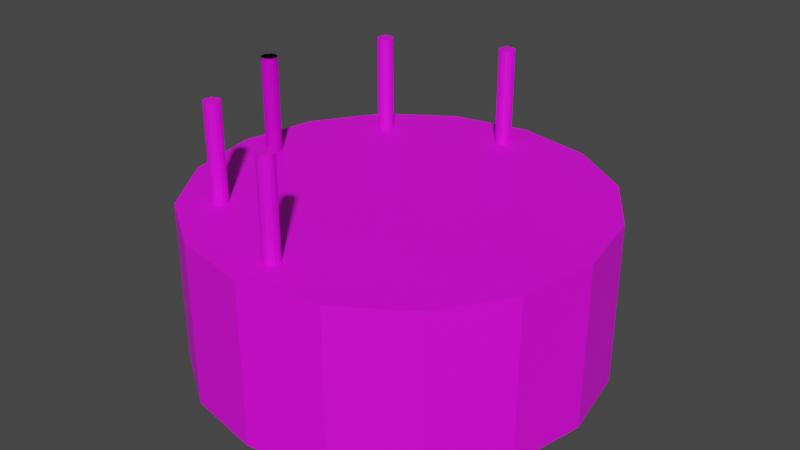 # Source: Cake.blend  (saved by Blender 3.6.11; exported with 4.5.12 LTS)
import bpy
from mathutils import Matrix  # noqa: F401  (used for matrix-valued properties, if any)

bpy.ops.wm.read_factory_settings(use_empty=True)
scene = bpy.context.scene
scene.name = 'Scene'

# ---- collections
col_collection = bpy.data.collections.new('Collection'); scene.collection.children.link(col_collection)

# ---- images (referenced by path relative to the original .blend; pixels are not part of the script)
import os
ASSET_DIR = os.environ.get("B2B_ASSET_DIR", "")  # directory of the original .blend (textures are referenced by path, not embedded)
HERE = os.path.dirname(os.path.abspath(__file__))  # packed textures are extracted next to this script under _unpacked/

def load_image(name, relpath, width, height, colorspace="sRGB"):
    """Load a texture the original file referenced (path relative to the .blend, or extracted next to this script)."""
    p = next((c for c in (os.path.join(HERE, relpath), os.path.join(ASSET_DIR, relpath)) if relpath and os.path.exists(c)), "")
    if p:
        img = bpy.data.images.load(p, check_existing=True)
        img.name = name
    else:  # same state as the original file: an image datablock whose file is absent (Cycles renders it pink)
        img = bpy.data.images.new(name, width, height)
        img.source = "FILE"
        img.filepath = "//" + (relpath or name)
    img.colorspace_settings.name = colorspace
    return img
img_cake = load_image('Cake', 'Cake.png', 1024, 1024, 'sRGB')
img_candle = load_image('Candle', 'Candle.png', 1024, 1024, 'sRGB')

# ---- materials (node trees are filled in below, after node groups)
mat_cake = bpy.data.materials.new('Cake')
mat_cake.use_transparent_shadow = False
mat_candle = bpy.data.materials.new('Candle')
mat_candle.use_transparent_shadow = False

# ---- material node trees
mat_cake.use_nodes = True; mat_cake.node_tree.nodes.clear()
_N = mat_cake.node_tree.nodes; _L = mat_cake.node_tree.links
n0 = _N.new('ShaderNodeBsdfPrincipled'); n0.name = 'Principled BSDF'; n0.location = (10, 300)
n0.distribution = 'GGX'
n0.subsurface_method = 'RANDOM_WALK_SKIN'
n0.inputs[3].default_value = 1.45
n0.inputs[27].default_value = (0.0, 0.0, 0.0, 1.0)
n0.inputs[28].default_value = 1.0
n1 = _N.new('ShaderNodeOutputMaterial'); n1.name = 'Material Output'; n1.location = (300, 300)
n2 = _N.new('ShaderNodeTexImage'); n2.name = 'Image Texture'; n2.location = (-288, 255)
n2.image = img_cake
_L.new(n0.outputs[0], n1.inputs[0])
_L.new(n2.outputs[0], n0.inputs[0])
n1.is_active_output = True
mat_candle.use_nodes = True; mat_candle.node_tree.nodes.clear()
_N = mat_candle.node_tree.nodes; _L = mat_candle.node_tree.links
n0 = _N.new('ShaderNodeBsdfPrincipled'); n0.name = 'Principled BSDF'; n0.location = (10, 300)
n0.distribution = 'GGX'
n0.subsurface_method = 'RANDOM_WALK_SKIN'
n0.inputs[3].default_value = 1.45
n0.inputs[27].default_value = (0.0, 0.0, 0.0, 1.0)
n0.inputs[28].default_value = 1.0
n1 = _N.new('ShaderNodeOutputMaterial'); n1.name = 'Material Output'; n1.location = (300, 300)
n2 = _N.new('ShaderNodeTexImage'); n2.name = 'Image Texture'; n2.location = (-331, 191)
n2.image = img_candle
_L.new(n0.outputs[0], n1.inputs[0])
_L.new(n2.outputs[0], n0.inputs[0])
n1.is_active_output = True

# ---- world
world_world = bpy.data.worlds.new('World'); scene.world = world_world
world_world.use_nodes = True; world_world.node_tree.nodes.clear()
_N = world_world.node_tree.nodes; _L = world_world.node_tree.links
n0 = _N.new('ShaderNodeOutputWorld'); n0.name = 'World Output'; n0.location = (300, 300)
n1 = _N.new('ShaderNodeBackground'); n1.name = 'Background'; n1.location = (10, 300)
n1.inputs[0].default_value = (0.05088, 0.05088, 0.05088, 1.0)
_L.new(n1.outputs[0], n0.inputs[0])
n0.is_active_output = True
world_world.color = (0.05088, 0.05088, 0.05088)
world_world.use_sun_shadow = False
world_world.sun_shadow_jitter_overblur = 0.0

# ---- meshes
me_cylinder_001 = bpy.data.meshes.new('Cylinder.001')
me_cylinder_001.from_pydata([(-0.1, 0.0001, 0.1095), (-0.1, 0.0001, 0.112), (-0.09995, 8.65e-05, 0.112), (-0.09993, 7.767e-05, 0.1095), (-0.0999, -2.344e-05, 0.1095), (-0.0999, 2.344e-05, 0.112), (-0.09995, -8.65e-05, 0.1095), (-0.09993, -7.767e-05, 0.112), (-0.1, -0.0001, 0.1095), (-0.1, -0.0001, 0.112), (-0.1001, -8.65e-05, 0.1095), (-0.1001, -2.344e-05, 0.1095), (-0.1001, -7.767e-05, 0.112), (-0.1001, 7.767e-05, 0.1095), (-0.1001, 2.344e-05, 0.112), (-0.1001, 8.65e-05, 0.112), (-0.1019, 0.004619, 0.1096), (-0.1019, 0.004619, 0.04963), (-0.1035, 0.003536, 0.1096), (-0.1035, 0.003536, 0.04963), (-0.1046, 0.001913, 0.1096), (-0.1046, 0.001913, 0.04963), (-0.105, 0.0, 0.1096), (-0.105, 0.0, 0.04963), (-0.1046, -0.001913, 0.1096), (-0.1046, -0.001913, 0.04963), (-0.1035, -0.003536, 0.1096), (-0.1035, -0.003536, 0.04963), (-0.1019, -0.004619, 0.1096), (-0.1019, -0.004619, 0.04963), (-0.1, -0.005, 0.1096), (-0.1, -0.005, 0.04963), (-0.09809, -0.004619, 0.1096), (-0.09809, -0.004619, 0.04963), (-0.09646, -0.003536, 0.1096), (-0.09646, -0.003536, 0.04963), (-0.09538, -0.001913, 0.1096), (-0.09538, -0.001913, 0.04963), (-0.095, 0.0, 0.1096), (-0.095, 0.0, 0.04963), (-0.09538, 0.001913, 0.1096), (-0.09538, 0.001913, 0.04963), (-0.09646, 0.003536, 0.1096), (-0.09646, 0.003536, 0.04963), (-0.09809, 0.004619, 0.1096), (-0.09809, 0.004619, 0.04963), (-0.1, 0.005, 0.1096), (-0.1, 0.005, 0.04963), (-0.02929, 0.05429, -0.05), (-0.02929, 0.05429, 0.05), (0.01855, 0.04477, -0.05), (0.01855, 0.04477, 0.05), (0.0591, 0.01768, -0.05), (0.0591, 0.01768, 0.05), (0.08619, -0.02287, -0.05), (0.08619, -0.02287, 0.05), (0.09571, -0.07071, -0.05), (0.09571, -0.07071, 0.05), (0.08619, -0.1185, -0.05), (0.08619, -0.1185, 0.05), (0.0591, -0.1591, -0.05), (0.0591, -0.1591, 0.05), (0.01855, -0.1862, -0.05), (0.01855, -0.1862, 0.05), (-0.02929, -0.1957, -0.05), (-0.02929, -0.1957, 0.05), (-0.07713, -0.1862, -0.05), (-0.07713, -0.1862, 0.05), (-0.1177, -0.1591, -0.05), (-0.1177, -0.1591, 0.05), (-0.1448, -0.1185, -0.05), (-0.1448, -0.1185, 0.05), (-0.1543, -0.07071, -0.05), (-0.1543, -0.07071, 0.05), (-0.1448, -0.02287, -0.05), (-0.1448, -0.02287, 0.05), (-0.1177, 0.01768, -0.05), (-0.1177, 0.01768, 0.05), (-0.07713, 0.04477, -0.05), (-0.07713, 0.04477, 0.05), (-0.1293, -0.07061, 0.1095), (-0.1293, -0.07061, 0.112), (-0.1292, -0.07062, 0.112), (-0.1292, -0.07063, 0.1095), (-0.1292, -0.07073, 0.1095), (-0.1292, -0.07069, 0.112), (-0.1292, -0.0708, 0.1095), (-0.1292, -0.07079, 0.112), (-0.1293, -0.07081, 0.1095), (-0.1293, -0.07081, 0.112), (-0.1293, -0.0708, 0.1095), (-0.1294, -0.07073, 0.1095), (-0.1294, -0.07079, 0.112), (-0.1294, -0.07063, 0.1095), (-0.1294, -0.07069, 0.112), (-0.1293, -0.07062, 0.112), (-0.1312, -0.06609, 0.1096), (-0.1312, -0.06609, 0.04963), (-0.1328, -0.06717, 0.1096), (-0.1328, -0.06717, 0.04963), (-0.1339, -0.0688, 0.1096), (-0.1339, -0.0688, 0.04963), (-0.1343, -0.07071, 0.1096), (-0.1343, -0.07071, 0.04963), (-0.1339, -0.07262, 0.1096), (-0.1339, -0.07262, 0.04963), (-0.1328, -0.07425, 0.1096), (-0.1328, -0.07425, 0.04963), (-0.1312, -0.07533, 0.1096), (-0.1312, -0.07533, 0.04963), (-0.1293, -0.07571, 0.1096), (-0.1293, -0.07571, 0.04963), (-0.1274, -0.07533, 0.1096), (-0.1274, -0.07533, 0.04963), (-0.1258, -0.07425, 0.1096), (-0.1258, -0.07425, 0.04963), (-0.1247, -0.07262, 0.1096), (-0.1247, -0.07262, 0.04963), (-0.1243, -0.07071, 0.1096), (-0.1243, -0.07071, 0.04963), (-0.1247, -0.0688, 0.1096), (-0.1247, -0.0688, 0.04963), (-0.1258, -0.06717, 0.1096), (-0.1258, -0.06717, 0.04963), (-0.1274, -0.06609, 0.1096), (-0.1274, -0.06609, 0.04963), (-0.1293, -0.06571, 0.1096), (-0.1293, -0.06571, 0.04963), (-0.1293, -0.07061, 0.1095), (-0.1293, -0.07061, 0.112), (-0.1292, -0.07062, 0.112), (-0.1292, -0.07063, 0.1095), (-0.1292, -0.07073, 0.1095), (-0.1292, -0.07069, 0.112), (-0.1292, -0.0708, 0.1095), (-0.1292, -0.07079, 0.112), (-0.1293, -0.07081, 0.1095), (-0.1293, -0.07081, 0.112), (-0.1293, -0.0708, 0.1095), (-0.1294, -0.07073, 0.1095), (-0.1294, -0.07079, 0.112), (-0.1294, -0.07063, 0.1095), (-0.1294, -0.07069, 0.112), (-0.1293, -0.07062, 0.112), (-0.1312, -0.06609, 0.1096), (-0.1312, -0.06609, 0.04963), (-0.1328, -0.06717, 0.1096), (-0.1328, -0.06717, 0.04963), (-0.1339, -0.0688, 0.1096), (-0.1339, -0.0688, 0.04963), (-0.1343, -0.07071, 0.1096), (-0.1343, -0.07071, 0.04963), (-0.1339, -0.07262, 0.1096), (-0.1339, -0.07262, 0.04963), (-0.1328, -0.07425, 0.1096), (-0.1328, -0.07425, 0.04963), (-0.1312, -0.07533, 0.1096), (-0.1312, -0.07533, 0.04963), (-0.1293, -0.07571, 0.1096), (-0.1293, -0.07571, 0.04963), (-0.1274, -0.07533, 0.1096), (-0.1274, -0.07533, 0.04963), (-0.1258, -0.07425, 0.1096), (-0.1258, -0.07425, 0.04963), (-0.1247, -0.07262, 0.1096), (-0.1247, -0.07262, 0.04963), (-0.1243, -0.07071, 0.1096), (-0.1243, -0.07071, 0.04963), (-0.1247, -0.0688, 0.1096), (-0.1247, -0.0688, 0.04963), (-0.1258, -0.06717, 0.1096), (-0.1258, -0.06717, 0.04963), (-0.1274, -0.06609, 0.1096), (-0.1274, -0.06609, 0.04963), (-0.1293, -0.06571, 0.1096), (-0.1293, -0.06571, 0.04963), (-0.02929, -0.1706, 0.1095), (-0.02929, -0.1706, 0.112), (-0.02924, -0.1706, 0.112), (-0.02922, -0.1706, 0.1095), (-0.02919, -0.1707, 0.1095), (-0.02919, -0.1707, 0.112), (-0.02924, -0.1708, 0.1095), (-0.02922, -0.1708, 0.112), (-0.02929, -0.1708, 0.1095), (-0.02929, -0.1708, 0.112), (-0.02934, -0.1708, 0.1095), (-0.02939, -0.1707, 0.1095), (-0.02936, -0.1708, 0.112), (-0.02936, -0.1706, 0.1095), (-0.02939, -0.1707, 0.112), (-0.02934, -0.1706, 0.112), (-0.0312, -0.1661, 0.1096), (-0.0312, -0.1661, 0.04963), (-0.03283, -0.1672, 0.1096), (-0.03283, -0.1672, 0.04963), (-0.03391, -0.1688, 0.1096), (-0.03391, -0.1688, 0.04963), (-0.03429, -0.1707, 0.1096), (-0.03429, -0.1707, 0.04963), (-0.03391, -0.1726, 0.1096), (-0.03391, -0.1726, 0.04963), (-0.03283, -0.1742, 0.1096), (-0.03283, -0.1742, 0.04963), (-0.0312, -0.1753, 0.1096), (-0.0312, -0.1753, 0.04963), (-0.02929, -0.1757, 0.1096), (-0.02929, -0.1757, 0.04963), (-0.02738, -0.1753, 0.1096), (-0.02738, -0.1753, 0.04963), (-0.02575, -0.1742, 0.1096), (-0.02575, -0.1742, 0.04963), (-0.02467, -0.1726, 0.1096), (-0.02467, -0.1726, 0.04963), (-0.02429, -0.1707, 0.1096), (-0.02429, -0.1707, 0.04963), (-0.02467, -0.1688, 0.1096), (-0.02467, -0.1688, 0.04963), (-0.02575, -0.1672, 0.1096), (-0.02575, -0.1672, 0.04963), (-0.02738, -0.1661, 0.1096), (-0.02738, -0.1661, 0.04963), (-0.02929, -0.1657, 0.1096), (-0.02929, -0.1657, 0.04963), (-0.02929, 0.02939, 0.1095), (-0.02929, 0.02939, 0.112), (-0.02924, 0.02938, 0.112), (-0.02922, 0.02937, 0.1095), (-0.02919, 0.02927, 0.1095), (-0.02919, 0.02931, 0.112), (-0.02924, 0.0292, 0.1095), (-0.02922, 0.02921, 0.112), (-0.02929, 0.02919, 0.1095), (-0.02929, 0.02919, 0.112), (-0.02934, 0.0292, 0.1095), (-0.02939, 0.02927, 0.1095), (-0.02936, 0.02921, 0.112), (-0.02936, 0.02937, 0.1095), (-0.02939, 0.02931, 0.112), (-0.02934, 0.02938, 0.112), (-0.0312, 0.03391, 0.1096), (-0.0312, 0.03391, 0.04963), (-0.03283, 0.03283, 0.1096), (-0.03283, 0.03283, 0.04963), (-0.03391, 0.0312, 0.1096), (-0.03391, 0.0312, 0.04963), (-0.03429, 0.02929, 0.1096), (-0.03429, 0.02929, 0.04963), (-0.03391, 0.02738, 0.1096), (-0.03391, 0.02738, 0.04963), (-0.03283, 0.02575, 0.1096), (-0.03283, 0.02575, 0.04963), (-0.0312, 0.02467, 0.1096), (-0.0312, 0.02467, 0.04963), (-0.02929, 0.02429, 0.1096), (-0.02929, 0.02429, 0.04963), (-0.02738, 0.02467, 0.1096), (-0.02738, 0.02467, 0.04963), (-0.02575, 0.02575, 0.1096), (-0.02575, 0.02575, 0.04963), (-0.02467, 0.02738, 0.1096), (-0.02467, 0.02738, 0.04963), (-0.02429, 0.02929, 0.1096), (-0.02429, 0.02929, 0.04963), (-0.02467, 0.0312, 0.1096), (-0.02467, 0.0312, 0.04963), (-0.02575, 0.03283, 0.1096), (-0.02575, 0.03283, 0.04963), (-0.02738, 0.03391, 0.1096), (-0.02738, 0.03391, 0.04963), (-0.02929, 0.03429, 0.1096), (-0.02929, 0.03429, 0.04963), (-0.1, -0.1413, 0.1095), (-0.1, -0.1413, 0.112), (-0.09995, -0.1413, 0.112), (-0.09993, -0.1413, 0.1095), (-0.0999, -0.1414, 0.1095), (-0.0999, -0.1414, 0.112), (-0.09995, -0.1415, 0.1095), (-0.09993, -0.1415, 0.112), (-0.1, -0.1415, 0.1095), (-0.1, -0.1415, 0.112), (-0.1001, -0.1415, 0.1095), (-0.1001, -0.1414, 0.1095), (-0.1001, -0.1415, 0.112), (-0.1001, -0.1413, 0.1095), (-0.1001, -0.1414, 0.112), (-0.1001, -0.1413, 0.112), (-0.1019, -0.1368, 0.1096), (-0.1019, -0.1368, 0.04963), (-0.1035, -0.1379, 0.1096), (-0.1035, -0.1379, 0.04963), (-0.1046, -0.1395, 0.1096), (-0.1046, -0.1395, 0.04963), (-0.105, -0.1414, 0.1096), (-0.105, -0.1414, 0.04963), (-0.1046, -0.1433, 0.1096), (-0.1046, -0.1433, 0.04963), (-0.1035, -0.145, 0.1096), (-0.1035, -0.145, 0.04963), (-0.1019, -0.146, 0.1096), (-0.1019, -0.146, 0.04963), (-0.1, -0.1464, 0.1096), (-0.1, -0.1464, 0.04963), (-0.09809, -0.146, 0.1096), (-0.09809, -0.146, 0.04963), (-0.09646, -0.145, 0.1096), (-0.09646, -0.145, 0.04963), (-0.09538, -0.1433, 0.1096), (-0.09538, -0.1433, 0.04963), (-0.095, -0.1414, 0.1096), (-0.095, -0.1414, 0.04963), (-0.09538, -0.1395, 0.1096), (-0.09538, -0.1395, 0.04963), (-0.09646, -0.1379, 0.1096), (-0.09646, -0.1379, 0.04963), (-0.09809, -0.1368, 0.1096), (-0.09809, -0.1368, 0.04963), (-0.1, -0.1364, 0.1096), (-0.1, -0.1364, 0.04963)], [], [(1, 3, 0), (5, 4, 3), (7, 6, 4), (7, 8, 6), (9, 10, 8), (12, 11, 10), (14, 13, 11), (15, 0, 13), (1, 2, 3), (2, 5, 3), (5, 7, 4), (7, 9, 8), (9, 12, 10), (12, 14, 11), (14, 15, 13), (12, 9, 7, 5, 2, 1, 15, 14), (15, 1, 0), (47, 17, 16, 46), (25, 27, 26, 24), (29, 31, 30, 28), (31, 33, 32, 30), (35, 37, 36, 34), (39, 41, 40, 38), (43, 45, 44, 42), (17, 19, 18, 16), (21, 23, 22, 20), (23, 25, 24, 22), (27, 29, 28, 26), (33, 35, 34, 32), (37, 39, 38, 36), (41, 43, 42, 40), (45, 47, 46, 44), (19, 21, 20, 18), (38, 40, 42, 44, 46, 16, 18, 20, 22, 24, 26, 28, 30, 32, 34, 36), (48, 49, 51, 50), (50, 51, 53, 52), (52, 53, 55, 54), (54, 55, 57, 56), (56, 57, 59, 58), (58, 59, 61, 60), (60, 61, 63, 62), (62, 63, 65, 64), (64, 65, 67, 66), (66, 67, 69, 68), (68, 69, 71, 70), (70, 71, 73, 72), (72, 73, 75, 74), (74, 75, 77, 76), (51, 49, 79, 77, 75, 73, 71, 69, 67, 65, 63, 61, 59, 57, 55, 53), (76, 77, 79, 78), (78, 79, 49, 48), (48, 50, 52, 54, 56, 58, 60, 62, 64, 66, 68, 70, 72, 74, 76, 78), (81, 83, 80), (85, 84, 83), (87, 86, 84), (87, 88, 86), (89, 90, 88), (92, 91, 90), (94, 93, 91), (95, 80, 93), (81, 82, 83), (82, 85, 83), (85, 87, 84), (87, 89, 88), (89, 92, 90), (92, 94, 91), (94, 95, 93), (92, 89, 87, 85, 82, 81, 95, 94), (95, 81, 80), (127, 97, 96, 126), (105, 107, 106, 104), (109, 111, 110, 108), (111, 113, 112, 110), (115, 117, 116, 114), (119, 121, 120, 118), (123, 125, 124, 122), (97, 99, 98, 96), (101, 103, 102, 100), (103, 105, 104, 102), (107, 109, 108, 106), (113, 115, 114, 112), (117, 119, 118, 116), (121, 123, 122, 120), (125, 127, 126, 124), (99, 101, 100, 98), (118, 120, 122, 124, 126, 96, 98, 100, 102, 104, 106, 108, 110, 112, 114, 116), (129, 131, 128), (133, 132, 131), (135, 134, 132), (135, 136, 134), (137, 138, 136), (140, 139, 138), (142, 141, 139), (143, 128, 141), (129, 130, 131), (130, 133, 131), (133, 135, 132), (135, 137, 136), (137, 140, 138), (140, 142, 139), (142, 143, 141), (140, 137, 135, 133, 130, 129, 143, 142), (143, 129, 128), (175, 145, 144, 174), (153, 155, 154, 152), (157, 159, 158, 156), (159, 161, 160, 158), (163, 165, 164, 162), (167, 169, 168, 166), (171, 173, 172, 170), (145, 147, 146, 144), (149, 151, 150, 148), (151, 153, 152, 150), (155, 157, 156, 154), (161, 163, 162, 160), (165, 167, 166, 164), (169, 171, 170, 168), (173, 175, 174, 172), (147, 149, 148, 146), (166, 168, 170, 172, 174, 144, 146, 148, 150, 152, 154, 156, 158, 160, 162, 164), (177, 179, 176), (181, 180, 179), (183, 182, 180), (183, 184, 182), (185, 186, 184), (188, 187, 186), (190, 189, 187), (191, 176, 189), (177, 178, 179), (178, 181, 179), (181, 183, 180), (183, 185, 184), (185, 188, 186), (188, 190, 187), (190, 191, 189), (188, 185, 183, 181, 178, 177, 191, 190), (191, 177, 176), (223, 193, 192, 222), (201, 203, 202, 200), (205, 207, 206, 204), (207, 209, 208, 206), (211, 213, 212, 210), (215, 217, 216, 214), (219, 221, 220, 218), (193, 195, 194, 192), (197, 199, 198, 196), (199, 201, 200, 198), (203, 205, 204, 202), (209, 211, 210, 208), (213, 215, 214, 212), (217, 219, 218, 216), (221, 223, 222, 220), (195, 197, 196, 194), (214, 216, 218, 220, 222, 192, 194, 196, 198, 200, 202, 204, 206, 208, 210, 212), (225, 227, 224), (229, 228, 227), (231, 230, 228), (231, 232, 230), (233, 234, 232), (236, 235, 234), (238, 237, 235), (239, 224, 237), (225, 226, 227), (226, 229, 227), (229, 231, 228), (231, 233, 232), (233, 236, 234), (236, 238, 235), (238, 239, 237), (236, 233, 231, 229, 226, 225, 239, 238), (239, 225, 224), (271, 241, 240, 270), (249, 251, 250, 248), (253, 255, 254, 252), (255, 257, 256, 254), (259, 261, 260, 258), (263, 265, 264, 262), (267, 269, 268, 266), (241, 243, 242, 240), (245, 247, 246, 244), (247, 249, 248, 246), (251, 253, 252, 250), (257, 259, 258, 256), (261, 263, 262, 260), (265, 267, 266, 264), (269, 271, 270, 268), (243, 245, 244, 242), (262, 264, 266, 268, 270, 240, 242, 244, 246, 248, 250, 252, 254, 256, 258, 260), (273, 275, 272), (277, 276, 275), (279, 278, 276), (279, 280, 278), (281, 282, 280), (284, 283, 282), (286, 285, 283), (287, 272, 285), (273, 274, 275), (274, 277, 275), (277, 279, 276), (279, 281, 280), (281, 284, 282), (284, 286, 283), (286, 287, 285), (284, 281, 279, 277, 274, 273, 287, 286), (287, 273, 272), (319, 289, 288, 318), (297, 299, 298, 296), (301, 303, 302, 300), (303, 305, 304, 302), (307, 309, 308, 306), (311, 313, 312, 310), (315, 317, 316, 314), (289, 291, 290, 288), (293, 295, 294, 292), (295, 297, 296, 294), (299, 301, 300, 298), (305, 307, 306, 304), (309, 311, 310, 308), (313, 315, 314, 312), (317, 319, 318, 316), (291, 293, 292, 290), (310, 312, 314, 316, 318, 288, 290, 292, 294, 296, 298, 300, 302, 304, 306, 308)])
me_cylinder_001.polygons.foreach_set('material_index', [1, 1, 1, 1, 1, 1, 1, 1, 1, 1, 1, 1, 1, 1, 1, 1, 1, 1, 1, 1, 1, 1, 1, 1, 1, 1, 1, 1, 1, 1, 1, 1, 1, 1, 0, 0, 0, 0, 0, 0, 0, 0, 0, 0, 0, 0, 0, 0, 0, 0, 0, 0, 1, 1, 1, 1, 1, 1, 1, 1, 1, 1, 1, 1, 1, 1, 1, 1, 1, 1, 1, 1, 1, 1, 1, 1, 1, 1, 1, 1, 1, 1, 1, 1, 1, 1, 1, 1, 1, 1, 1, 1, 1, 1, 1, 1, 1, 1, 1, 1, 1, 1, 1, 1, 1, 1, 1, 1, 1, 1, 1, 1, 1, 1, 1, 1, 1, 1, 1, 1, 1, 1, 1, 1, 1, 1, 1, 1, 1, 1, 1, 1, 1, 1, 1, 1, 1, 1, 1, 1, 1, 1, 1, 1, 1, 1, 1, 1, 1, 1, 1, 1, 1, 1, 1, 1, 1, 1, 1, 1, 1, 1, 1, 1, 1, 1, 1, 1, 1, 1, 1, 1, 1, 1, 1, 1, 1, 1, 1, 1, 1, 1, 1, 1, 1, 1, 1, 1, 1, 1, 1, 1, 1, 1, 1, 1, 1, 1, 1, 1, 1, 1, 1, 1, 1, 1, 1, 1, 1, 1, 1, 1, 1, 1, 1, 1, 1, 1, 1, 1, 1, 1])
_uv = me_cylinder_001.uv_layers.new(name='UVMap')
_uv.uv.foreach_set('vector', [0.9691, 0.9994, 0.9304, 1.0, 0.9304, 0.9985, 0.9675, 0.9946, 0.9312, 0.9897, 0.9316, 0.9874, 0.9654, 0.9953, 0.931, 0.9912, 0.9312, 0.9897, 0.9654, 0.9953, 0.9308, 0.9923, 0.931, 0.9912, 0.9651, 0.9961, 0.9307, 0.9933, 0.9308, 0.9923, 0.9648, 0.9967, 0.9306, 0.9948, 0.9307, 0.9933, 0.9652, 0.9976, 0.9304, 0.9971, 0.9306, 0.9948, 0.9662, 0.9986, 0.9304, 0.9985, 0.9304, 0.9971, 0.9691, 0.9994, 1.0, 1.0, 0.9304, 1.0, 1.0, 1.0, 0.9675, 0.9946, 0.9316, 0.9874, 0.9675, 0.9946, 0.9654, 0.9953, 0.9312, 0.9897, 0.9654, 0.9953, 0.9651, 0.9961, 0.9308, 0.9923, 0.9651, 0.9961, 0.9648, 0.9967, 0.9307, 0.9933, 0.9648, 0.9967, 0.9652, 0.9976, 0.9306, 0.9948, 0.9652, 0.9976, 0.9662, 0.9986, 0.9304, 0.9971, 0.9648, 0.9967, 0.9651, 0.9961, 0.9654, 0.9953, 0.9675, 0.9946, 1.0, 1.0, 0.9691, 0.9994, 0.9662, 0.9986, 0.9652, 0.9976, 0.9662, 0.9986, 0.9691, 0.9994, 0.9304, 0.9985, 0.757, 1.955e-05, 0.8075, 1.955e-05, 0.8075, 1.0, 0.757, 1.0, 0.2019, 1.955e-05, 0.2524, 1.955e-05, 0.2524, 1.0, 0.2019, 1.0, 0.3028, 1.955e-05, 0.3533, 1.955e-05, 0.3533, 1.0, 0.3028, 1.0, 0.3533, 1.955e-05, 0.4038, 1.955e-05, 0.4038, 1.0, 0.3533, 1.0, 0.4542, 1.955e-05, 0.5047, 1.955e-05, 0.5047, 1.0, 0.4542, 1.0, 0.5552, 1.955e-05, 0.6056, 1.955e-05, 0.6056, 1.0, 0.5552, 1.0, 0.6561, 1.955e-05, 0.7066, 1.955e-05, 0.7066, 1.0, 0.6561, 1.0, 3.505e-05, 1.955e-05, 0.0505, 1.955e-05, 0.0505, 1.0, 3.505e-05, 1.0, 0.101, 1.955e-05, 0.1514, 1.955e-05, 0.1514, 1.0, 0.101, 1.0, 0.1514, 1.955e-05, 0.2019, 1.955e-05, 0.2019, 1.0, 0.1514, 1.0, 0.2524, 1.955e-05, 0.3028, 1.955e-05, 0.3028, 1.0, 0.2524, 1.0, 0.4038, 1.955e-05, 0.4542, 1.955e-05, 0.4542, 1.0, 0.4038, 1.0, 0.5047, 1.955e-05, 0.5552, 1.955e-05, 0.5552, 1.0, 0.5047, 1.0, 0.6056, 1.955e-05, 0.6561, 1.955e-05, 0.6561, 1.0, 0.6056, 1.0, 0.7066, 1.955e-05, 0.757, 1.955e-05, 0.757, 1.0, 0.7066, 1.0, 0.0505, 1.955e-05, 0.101, 1.955e-05, 0.101, 1.0, 0.0505, 1.0, 0.9644, 0.8304, 0.9874, 0.8533, 0.9998, 0.8834, 0.9998, 0.9159, 0.9874, 0.9459, 0.9644, 0.9689, 0.9343, 0.9814, 0.9018, 0.9814, 0.8718, 0.9689, 0.8488, 0.9459, 0.8364, 0.9159, 0.8364, 0.8834, 0.8488, 0.8533, 0.8718, 0.8304, 0.9018, 0.8179, 0.9344, 0.8179, 1.0, 0.872, 1.0, 1.0, 0.9839, 1.0, 0.9839, 0.872, 0.9839, 0.872, 0.9839, 1.0, 0.9679, 1.0, 0.9679, 0.872, 0.9679, 0.872, 0.9679, 1.0, 0.9519, 1.0, 0.9519, 0.872, 0.9519, 0.872, 0.9519, 1.0, 0.9359, 1.0, 0.9359, 0.872, 0.9359, 0.872, 0.9359, 1.0, 0.9199, 1.0, 0.9199, 0.872, 0.9199, 0.872, 0.9199, 1.0, 0.9039, 1.0, 0.9039, 0.872, 0.9039, 0.872, 0.9039, 1.0, 0.8879, 1.0, 0.8879, 0.872, 0.8879, 0.872, 0.8879, 1.0, 0.8719, 1.0, 0.8719, 0.872, 0.8719, 0.872, 0.8719, 1.0, 0.8559, 1.0, 0.8559, 0.872, 0.8559, 0.872, 0.8559, 1.0, 0.8399, 1.0, 0.8399, 0.872, 0.8399, 0.872, 0.8399, 1.0, 0.8239, 1.0, 0.8239, 0.872, 0.8239, 0.872, 0.8239, 1.0, 0.8078, 1.0, 0.8078, 0.872, 0.8078, 0.872, 0.8078, 1.0, 0.7918, 1.0, 0.7918, 0.872, 0.7918, 0.872, 0.7918, 1.0, 0.7758, 1.0, 0.7758, 0.872, 0.6572, 0.9165, 0.4766, 0.9524, 0.296, 0.9165, 0.1429, 0.8142, 0.04057, 0.6611, 0.004643, 0.4805, 0.04057, 0.2999, 0.1429, 0.1468, 0.296, 0.04447, 0.4766, 0.008549, 0.6572, 0.04447, 0.8103, 0.1468, 0.9126, 0.2999, 0.9485, 0.4805, 0.9126, 0.6611, 0.8103, 0.8142, 0.7758, 0.872, 0.7758, 1.0, 0.7598, 1.0, 0.7598, 0.872, 0.7598, 0.872, 0.7598, 1.0, 0.7438, 1.0, 0.7438, 0.872, 0.9629, 0.06502, 0.9721, 0.06319, 0.9799, 0.05799, 0.9851, 0.0502, 0.9869, 0.04102, 0.9851, 0.03183, 0.9799, 0.02405, 0.9721, 0.01884, 0.9629, 0.01702, 0.9537, 0.01884, 0.9459, 0.02405, 0.9407, 0.03183, 0.9389, 0.04102, 0.9407, 0.0502, 0.9459, 0.05799, 0.9537, 0.06319, 0.9691, 0.9994, 0.9304, 1.0, 0.9304, 0.9985, 0.9675, 0.9946, 0.9312, 0.9897, 0.9316, 0.9874, 0.9654, 0.9953, 0.931, 0.9912, 0.9312, 0.9897, 0.9654, 0.9953, 0.9308, 0.9923, 0.931, 0.9912, 0.9651, 0.9961, 0.9307, 0.9933, 0.9308, 0.9923, 0.9648, 0.9967, 0.9306, 0.9948, 0.9307, 0.9933, 0.9652, 0.9976, 0.9304, 0.9971, 0.9306, 0.9948, 0.9662, 0.9986, 0.9304, 0.9985, 0.9304, 0.9971, 0.9691, 0.9994, 1.0, 1.0, 0.9304, 1.0, 1.0, 1.0, 0.9675, 0.9946, 0.9316, 0.9874, 0.9675, 0.9946, 0.9654, 0.9953, 0.9312, 0.9897, 0.9654, 0.9953, 0.9651, 0.9961, 0.9308, 0.9923, 0.9651, 0.9961, 0.9648, 0.9967, 0.9307, 0.9933, 0.9648, 0.9967, 0.9652, 0.9976, 0.9306, 0.9948, 0.9652, 0.9976, 0.9662, 0.9986, 0.9304, 0.9971, 0.9648, 0.9967, 0.9651, 0.9961, 0.9654, 0.9953, 0.9675, 0.9946, 1.0, 1.0, 0.9691, 0.9994, 0.9662, 0.9986, 0.9652, 0.9976, 0.9662, 0.9986, 0.9691, 0.9994, 0.9304, 0.9985, 0.757, 1.955e-05, 0.8075, 1.955e-05, 0.8075, 1.0, 0.757, 1.0, 0.2019, 1.955e-05, 0.2524, 1.955e-05, 0.2524, 1.0, 0.2019, 1.0, 0.3028, 1.955e-05, 0.3533, 1.955e-05, 0.3533, 1.0, 0.3028, 1.0, 0.3533, 1.955e-05, 0.4038, 1.955e-05, 0.4038, 1.0, 0.3533, 1.0, 0.4542, 1.955e-05, 0.5047, 1.955e-05, 0.5047, 1.0, 0.4542, 1.0, 0.5552, 1.955e-05, 0.6056, 1.955e-05, 0.6056, 1.0, 0.5552, 1.0, 0.6561, 1.955e-05, 0.7066, 1.955e-05, 0.7066, 1.0, 0.6561, 1.0, 3.505e-05, 1.955e-05, 0.0505, 1.955e-05, 0.0505, 1.0, 3.505e-05, 1.0, 0.101, 1.955e-05, 0.1514, 1.955e-05, 0.1514, 1.0, 0.101, 1.0, 0.1514, 1.955e-05, 0.2019, 1.955e-05, 0.2019, 1.0, 0.1514, 1.0, 0.2524, 1.955e-05, 0.3028, 1.955e-05, 0.3028, 1.0, 0.2524, 1.0, 0.4038, 1.955e-05, 0.4542, 1.955e-05, 0.4542, 1.0, 0.4038, 1.0, 0.5047, 1.955e-05, 0.5552, 1.955e-05, 0.5552, 1.0, 0.5047, 1.0, 0.6056, 1.955e-05, 0.6561, 1.955e-05, 0.6561, 1.0, 0.6056, 1.0, 0.7066, 1.955e-05, 0.757, 1.955e-05, 0.757, 1.0, 0.7066, 1.0, 0.0505, 1.955e-05, 0.101, 1.955e-05, 0.101, 1.0, 0.0505, 1.0, 0.9644, 0.8304, 0.9874, 0.8533, 0.9998, 0.8834, 0.9998, 0.9159, 0.9874, 0.9459, 0.9644, 0.9689, 0.9343, 0.9814, 0.9018, 0.9814, 0.8718, 0.9689, 0.8488, 0.9459, 0.8364, 0.9159, 0.8364, 0.8834, 0.8488, 0.8533, 0.8718, 0.8304, 0.9018, 0.8179, 0.9344, 0.8179, 0.9691, 0.9994, 0.9304, 1.0, 0.9304, 0.9985, 0.9675, 0.9946, 0.9312, 0.9897, 0.9316, 0.9874, 0.9654, 0.9953, 0.931, 0.9912, 0.9312, 0.9897, 0.9654, 0.9953, 0.9308, 0.9923, 0.931, 0.9912, 0.9651, 0.9961, 0.9307, 0.9933, 0.9308, 0.9923, 0.9648, 0.9967, 0.9306, 0.9948, 0.9307, 0.9933, 0.9652, 0.9976, 0.9304, 0.9971, 0.9306, 0.9948, 0.9662, 0.9986, 0.9304, 0.9985, 0.9304, 0.9971, 0.9691, 0.9994, 1.0, 1.0, 0.9304, 1.0, 1.0, 1.0, 0.9675, 0.9946, 0.9316, 0.9874, 0.9675, 0.9946, 0.9654, 0.9953, 0.9312, 0.9897, 0.9654, 0.9953, 0.9651, 0.9961, 0.9308, 0.9923, 0.9651, 0.9961, 0.9648, 0.9967, 0.9307, 0.9933, 0.9648, 0.9967, 0.9652, 0.9976, 0.9306, 0.9948, 0.9652, 0.9976, 0.9662, 0.9986, 0.9304, 0.9971, 0.9648, 0.9967, 0.9651, 0.9961, 0.9654, 0.9953, 0.9675, 0.9946, 1.0, 1.0, 0.9691, 0.9994, 0.9662, 0.9986, 0.9652, 0.9976, 0.9662, 0.9986, 0.9691, 0.9994, 0.9304, 0.9985, 0.757, 1.955e-05, 0.8075, 1.955e-05, 0.8075, 1.0, 0.757, 1.0, 0.2019, 1.955e-05, 0.2524, 1.955e-05, 0.2524, 1.0, 0.2019, 1.0, 0.3028, 1.955e-05, 0.3533, 1.955e-05, 0.3533, 1.0, 0.3028, 1.0, 0.3533, 1.955e-05, 0.4038, 1.955e-05, 0.4038, 1.0, 0.3533, 1.0, 0.4542, 1.955e-05, 0.5047, 1.955e-05, 0.5047, 1.0, 0.4542, 1.0, 0.5552, 1.955e-05, 0.6056, 1.955e-05, 0.6056, 1.0, 0.5552, 1.0, 0.6561, 1.955e-05, 0.7066, 1.955e-05, 0.7066, 1.0, 0.6561, 1.0, 3.505e-05, 1.955e-05, 0.0505, 1.955e-05, 0.0505, 1.0, 3.505e-05, 1.0, 0.101, 1.955e-05, 0.1514, 1.955e-05, 0.1514, 1.0, 0.101, 1.0, 0.1514, 1.955e-05, 0.2019, 1.955e-05, 0.2019, 1.0, 0.1514, 1.0, 0.2524, 1.955e-05, 0.3028, 1.955e-05, 0.3028, 1.0, 0.2524, 1.0, 0.4038, 1.955e-05, 0.4542, 1.955e-05, 0.4542, 1.0, 0.4038, 1.0, 0.5047, 1.955e-05, 0.5552, 1.955e-05, 0.5552, 1.0, 0.5047, 1.0, 0.6056, 1.955e-05, 0.6561, 1.955e-05, 0.6561, 1.0, 0.6056, 1.0, 0.7066, 1.955e-05, 0.757, 1.955e-05, 0.757, 1.0, 0.7066, 1.0, 0.0505, 1.955e-05, 0.101, 1.955e-05, 0.101, 1.0, 0.0505, 1.0, 0.9644, 0.8304, 0.9874, 0.8533, 0.9998, 0.8834, 0.9998, 0.9159, 0.9874, 0.9459, 0.9644, 0.9689, 0.9343, 0.9814, 0.9018, 0.9814, 0.8718, 0.9689, 0.8488, 0.9459, 0.8364, 0.9159, 0.8364, 0.8834, 0.8488, 0.8533, 0.8718, 0.8304, 0.9018, 0.8179, 0.9344, 0.8179, 0.9691, 0.9994, 0.9304, 1.0, 0.9304, 0.9985, 0.9675, 0.9946, 0.9312, 0.9897, 0.9316, 0.9874, 0.9654, 0.9953, 0.931, 0.9912, 0.9312, 0.9897, 0.9654, 0.9953, 0.9308, 0.9923, 0.931, 0.9912, 0.9651, 0.9961, 0.9307, 0.9933, 0.9308, 0.9923, 0.9648, 0.9967, 0.9306, 0.9948, 0.9307, 0.9933, 0.9652, 0.9976, 0.9304, 0.9971, 0.9306, 0.9948, 0.9662, 0.9986, 0.9304, 0.9985, 0.9304, 0.9971, 0.9691, 0.9994, 1.0, 1.0, 0.9304, 1.0, 1.0, 1.0, 0.9675, 0.9946, 0.9316, 0.9874, 0.9675, 0.9946, 0.9654, 0.9953, 0.9312, 0.9897, 0.9654, 0.9953, 0.9651, 0.9961, 0.9308, 0.9923, 0.9651, 0.9961, 0.9648, 0.9967, 0.9307, 0.9933, 0.9648, 0.9967, 0.9652, 0.9976, 0.9306, 0.9948, 0.9652, 0.9976, 0.9662, 0.9986, 0.9304, 0.9971, 0.9648, 0.9967, 0.9651, 0.9961, 0.9654, 0.9953, 0.9675, 0.9946, 1.0, 1.0, 0.9691, 0.9994, 0.9662, 0.9986, 0.9652, 0.9976, 0.9662, 0.9986, 0.9691, 0.9994, 0.9304, 0.9985, 0.757, 1.955e-05, 0.8075, 1.955e-05, 0.8075, 1.0, 0.757, 1.0, 0.2019, 1.955e-05, 0.2524, 1.955e-05, 0.2524, 1.0, 0.2019, 1.0, 0.3028, 1.955e-05, 0.3533, 1.955e-05, 0.3533, 1.0, 0.3028, 1.0, 0.3533, 1.955e-05, 0.4038, 1.955e-05, 0.4038, 1.0, 0.3533, 1.0, 0.4542, 1.955e-05, 0.5047, 1.955e-05, 0.5047, 1.0, 0.4542, 1.0, 0.5552, 1.955e-05, 0.6056, 1.955e-05, 0.6056, 1.0, 0.5552, 1.0, 0.6561, 1.955e-05, 0.7066, 1.955e-05, 0.7066, 1.0, 0.6561, 1.0, 3.505e-05, 1.955e-05, 0.0505, 1.955e-05, 0.0505, 1.0, 3.505e-05, 1.0, 0.101, 1.955e-05, 0.1514, 1.955e-05, 0.1514, 1.0, 0.101, 1.0, 0.1514, 1.955e-05, 0.2019, 1.955e-05, 0.2019, 1.0, 0.1514, 1.0, 0.2524, 1.955e-05, 0.3028, 1.955e-05, 0.3028, 1.0, 0.2524, 1.0, 0.4038, 1.955e-05, 0.4542, 1.955e-05, 0.4542, 1.0, 0.4038, 1.0, 0.5047, 1.955e-05, 0.5552, 1.955e-05, 0.5552, 1.0, 0.5047, 1.0, 0.6056, 1.955e-05, 0.6561, 1.955e-05, 0.6561, 1.0, 0.6056, 1.0, 0.7066, 1.955e-05, 0.757, 1.955e-05, 0.757, 1.0, 0.7066, 1.0, 0.0505, 1.955e-05, 0.101, 1.955e-05, 0.101, 1.0, 0.0505, 1.0, 0.9644, 0.8304, 0.9874, 0.8533, 0.9998, 0.8834, 0.9998, 0.9159, 0.9874, 0.9459, 0.9644, 0.9689, 0.9343, 0.9814, 0.9018, 0.9814, 0.8718, 0.9689, 0.8488, 0.9459, 0.8364, 0.9159, 0.8364, 0.8834, 0.8488, 0.8533, 0.8718, 0.8304, 0.9018, 0.8179, 0.9344, 0.8179, 0.9691, 0.9994, 0.9304, 1.0, 0.9304, 0.9985, 0.9675, 0.9946, 0.9312, 0.9897, 0.9316, 0.9874, 0.9654, 0.9953, 0.931, 0.9912, 0.9312, 0.9897, 0.9654, 0.9953, 0.9308, 0.9923, 0.931, 0.9912, 0.9651, 0.9961, 0.9307, 0.9933, 0.9308, 0.9923, 0.9648, 0.9967, 0.9306, 0.9948, 0.9307, 0.9933, 0.9652, 0.9976, 0.9304, 0.9971, 0.9306, 0.9948, 0.9662, 0.9986, 0.9304, 0.9985, 0.9304, 0.9971, 0.9691, 0.9994, 1.0, 1.0, 0.9304, 1.0, 1.0, 1.0, 0.9675, 0.9946, 0.9316, 0.9874, 0.9675, 0.9946, 0.9654, 0.9953, 0.9312, 0.9897, 0.9654, 0.9953, 0.9651, 0.9961, 0.9308, 0.9923, 0.9651, 0.9961, 0.9648, 0.9967, 0.9307, 0.9933, 0.9648, 0.9967, 0.9652, 0.9976, 0.9306, 0.9948, 0.9652, 0.9976, 0.9662, 0.9986, 0.9304, 0.9971, 0.9648, 0.9967, 0.9651, 0.9961, 0.9654, 0.9953, 0.9675, 0.9946, 1.0, 1.0, 0.9691, 0.9994, 0.9662, 0.9986, 0.9652, 0.9976, 0.9662, 0.9986, 0.9691, 0.9994, 0.9304, 0.9985, 0.757, 1.955e-05, 0.8075, 1.955e-05, 0.8075, 1.0, 0.757, 1.0, 0.2019, 1.955e-05, 0.2524, 1.955e-05, 0.2524, 1.0, 0.2019, 1.0, 0.3028, 1.955e-05, 0.3533, 1.955e-05, 0.3533, 1.0, 0.3028, 1.0, 0.3533, 1.955e-05, 0.4038, 1.955e-05, 0.4038, 1.0, 0.3533, 1.0, 0.4542, 1.955e-05, 0.5047, 1.955e-05, 0.5047, 1.0, 0.4542, 1.0, 0.5552, 1.955e-05, 0.6056, 1.955e-05, 0.6056, 1.0, 0.5552, 1.0, 0.6561, 1.955e-05, 0.7066, 1.955e-05, 0.7066, 1.0, 0.6561, 1.0, 3.505e-05, 1.955e-05, 0.0505, 1.955e-05, 0.0505, 1.0, 3.505e-05, 1.0, 0.101, 1.955e-05, 0.1514, 1.955e-05, 0.1514, 1.0, 0.101, 1.0, 0.1514, 1.955e-05, 0.2019, 1.955e-05, 0.2019, 1.0, 0.1514, 1.0, 0.2524, 1.955e-05, 0.3028, 1.955e-05, 0.3028, 1.0, 0.2524, 1.0, 0.4038, 1.955e-05, 0.4542, 1.955e-05, 0.4542, 1.0, 0.4038, 1.0, 0.5047, 1.955e-05, 0.5552, 1.955e-05, 0.5552, 1.0, 0.5047, 1.0, 0.6056, 1.955e-05, 0.6561, 1.955e-05, 0.6561, 1.0, 0.6056, 1.0, 0.7066, 1.955e-05, 0.757, 1.955e-05, 0.757, 1.0, 0.7066, 1.0, 0.0505, 1.955e-05, 0.101, 1.955e-05, 0.101, 1.0, 0.0505, 1.0, 0.9644, 0.8304, 0.9874, 0.8533, 0.9998, 0.8834, 0.9998, 0.9159, 0.9874, 0.9459, 0.9644, 0.9689, 0.9343, 0.9814, 0.9018, 0.9814, 0.8718, 0.9689, 0.8488, 0.9459, 0.8364, 0.9159, 0.8364, 0.8834, 0.8488, 0.8533, 0.8718, 0.8304, 0.9018, 0.8179, 0.9344, 0.8179, 0.9691, 0.9994, 0.9304, 1.0, 0.9304, 0.9985, 0.9675, 0.9946, 0.9312, 0.9897, 0.9316, 0.9874, 0.9654, 0.9953, 0.931, 0.9912, 0.9312, 0.9897, 0.9654, 0.9953, 0.9308, 0.9923, 0.931, 0.9912, 0.9651, 0.9961, 0.9307, 0.9933, 0.9308, 0.9923, 0.9648, 0.9967, 0.9306, 0.9948, 0.9307, 0.9933, 0.9652, 0.9976, 0.9304, 0.9971, 0.9306, 0.9948, 0.9662, 0.9986, 0.9304, 0.9985, 0.9304, 0.9971, 0.9691, 0.9994, 1.0, 1.0, 0.9304, 1.0, 1.0, 1.0, 0.9675, 0.9946, 0.9316, 0.9874, 0.9675, 0.9946, 0.9654, 0.9953, 0.9312, 0.9897, 0.9654, 0.9953, 0.9651, 0.9961, 0.9308, 0.9923, 0.9651, 0.9961, 0.9648, 0.9967, 0.9307, 0.9933, 0.9648, 0.9967, 0.9652, 0.9976, 0.9306, 0.9948, 0.9652, 0.9976, 0.9662, 0.9986, 0.9304, 0.9971, 0.9648, 0.9967, 0.9651, 0.9961, 0.9654, 0.9953, 0.9675, 0.9946, 1.0, 1.0, 0.9691, 0.9994, 0.9662, 0.9986, 0.9652, 0.9976, 0.9662, 0.9986, 0.9691, 0.9994, 0.9304, 0.9985, 0.757, 1.955e-05, 0.8075, 1.955e-05, 0.8075, 1.0, 0.757, 1.0, 0.2019, 1.955e-05, 0.2524, 1.955e-05, 0.2524, 1.0, 0.2019, 1.0, 0.3028, 1.955e-05, 0.3533, 1.955e-05, 0.3533, 1.0, 0.3028, 1.0, 0.3533, 1.955e-05, 0.4038, 1.955e-05, 0.4038, 1.0, 0.3533, 1.0, 0.4542, 1.955e-05, 0.5047, 1.955e-05, 0.5047, 1.0, 0.4542, 1.0, 0.5552, 1.955e-05, 0.6056, 1.955e-05, 0.6056, 1.0, 0.5552, 1.0, 0.6561, 1.955e-05, 0.7066, 1.955e-05, 0.7066, 1.0, 0.6561, 1.0, 3.505e-05, 1.955e-05, 0.0505, 1.955e-05, 0.0505, 1.0, 3.505e-05, 1.0, 0.101, 1.955e-05, 0.1514, 1.955e-05, 0.1514, 1.0, 0.101, 1.0, 0.1514, 1.955e-05, 0.2019, 1.955e-05, 0.2019, 1.0, 0.1514, 1.0, 0.2524, 1.955e-05, 0.3028, 1.955e-05, 0.3028, 1.0, 0.2524, 1.0, 0.4038, 1.955e-05, 0.4542, 1.955e-05, 0.4542, 1.0, 0.4038, 1.0, 0.5047, 1.955e-05, 0.5552, 1.955e-05, 0.5552, 1.0, 0.5047, 1.0, 0.6056, 1.955e-05, 0.6561, 1.955e-05, 0.6561, 1.0, 0.6056, 1.0, 0.7066, 1.955e-05, 0.757, 1.955e-05, 0.757, 1.0, 0.7066, 1.0, 0.0505, 1.955e-05, 0.101, 1.955e-05, 0.101, 1.0, 0.0505, 1.0, 0.9644, 0.8304, 0.9874, 0.8533, 0.9998, 0.8834, 0.9998, 0.9159, 0.9874, 0.9459, 0.9644, 0.9689, 0.9343, 0.9814, 0.9018, 0.9814, 0.8718, 0.9689, 0.8488, 0.9459, 0.8364, 0.9159, 0.8364, 0.8834, 0.8488, 0.8533, 0.8718, 0.8304, 0.9018, 0.8179, 0.9344, 0.8179])
me_cylinder_001.materials.append(mat_cake)
me_cylinder_001.materials.append(mat_candle)
me_cylinder_001.update()

# ---- objects
ob_cake = bpy.data.objects.new('Cake', me_cylinder_001)

# ---- transforms, parenting, visibility, modifiers, constraints
ob_cake.location = (0.02929, 0.07071, 0.0)
_vg = ob_cake.vertex_groups.new(name='Wick')
_vg = ob_cake.vertex_groups.new(name='Wax')

# ---- collection membership
col_collection.objects.link(ob_cake)

# ---- scene / render settings (as saved in the file)
scene.frame_start = 1; scene.frame_end = 250; scene.frame_set(1)
scene.render.engine = 'BLENDER_EEVEE_NEXT'
scene.cycles.sampling_pattern = 'TABULATED_SOBOL'
scene.view_settings.view_transform = 'Filmic'
bpy.context.view_layer.update()

# ---- added for rendering (the .blend has no active camera and no usable light): camera, sun
cam_auto = bpy.data.cameras.new('AutoCamera')
cam_auto.lens = 50.0
cam_auto.sensor_width = 36.0
cam_auto.clip_end = 1000.0
ob_auto_camera = bpy.data.objects.new('AutoCamera', cam_auto)
scene.collection.objects.link(ob_auto_camera)
ob_auto_camera.location = (0.359819, -0.431783, 0.318853)
ob_auto_camera.rotation_euler = (1.09748, -7.21219e-08, 0.694738)
scene.camera = ob_auto_camera
light_auto_sun = bpy.data.lights.new('AutoSun', 'SUN')
light_auto_sun.energy = 3.0
light_auto_sun.angle = 0.0523599
ob_auto_sun = bpy.data.objects.new('AutoSun', light_auto_sun)
scene.collection.objects.link(ob_auto_sun)
ob_auto_sun.rotation_euler = (0.872665, 0.174533, 0.523599)
bpy.context.view_layer.update()
